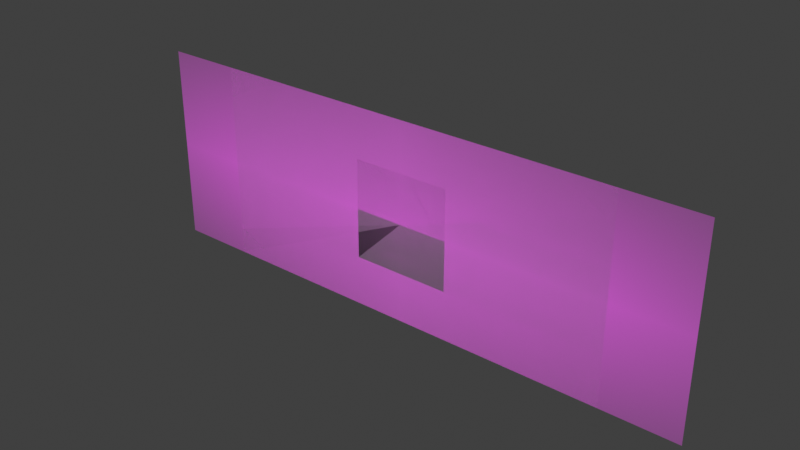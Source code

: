 # Source: models.blend  (saved by Blender 4.1.24; exported with 4.5.12 LTS)
import bpy
from mathutils import Matrix  # noqa: F401  (used for matrix-valued properties, if any)

bpy.ops.wm.read_factory_settings(use_empty=True)
scene = bpy.context.scene
scene.name = 'Scene'

# ---- collections
col_collection = bpy.data.collections.new('Collection'); scene.collection.children.link(col_collection)

# ---- images (referenced by path relative to the original .blend; pixels are not part of the script)
import os
ASSET_DIR = os.environ.get("B2B_ASSET_DIR", "")  # directory of the original .blend (textures are referenced by path, not embedded)
HERE = os.path.dirname(os.path.abspath(__file__))  # packed textures are extracted next to this script under _unpacked/

def load_image(name, relpath, width, height, colorspace="sRGB"):
    """Load a texture the original file referenced (path relative to the .blend, or extracted next to this script)."""
    p = next((c for c in (os.path.join(HERE, relpath), os.path.join(ASSET_DIR, relpath)) if relpath and os.path.exists(c)), "")
    if p:
        img = bpy.data.images.load(p, check_existing=True)
        img.name = name
    else:  # same state as the original file: an image datablock whose file is absent (Cycles renders it pink)
        img = bpy.data.images.new(name, width, height)
        img.source = "FILE"
        img.filepath = "//" + (relpath or name)
    img.colorspace_settings.name = colorspace
    return img
img_diffuse_png = load_image('diffuse.png', 'export/block_wood/diffuse.png', 1024, 1024, 'sRGB')
img_normals_png = load_image('normals.png', 'export/block_wood/normals.png', 1024, 1024, 'Non-Color')
img_diffuse_png_002 = load_image('diffuse.png.002', 'export/block_stone/diffuse.png', 1024, 1024, 'sRGB')
img_normals_png_002 = load_image('normals.png.002', 'export/block_stone/normals.png', 1024, 1024, 'sRGB')
img_diffuse_png_004 = load_image('diffuse.png.004', 'export/block_cloud/diffuse.png', 1024, 1024, 'sRGB')
img_normals_png_004 = load_image('normals.png.004', 'export/block_cloud/normals.png', 1024, 1024, 'sRGB')
img_you_win_png = load_image('you_win.png', 'you_win.png', 1024, 1024, 'sRGB')
img_barbut_png = load_image('barbut.png', 'barbut.png', 1024, 1024, 'sRGB')
img_game_over_png = load_image('game_over.png', 'game_over.png', 1024, 1024, 'sRGB')

# ---- materials (node trees are filled in below, after node groups)
mat_block_wood = bpy.data.materials.new('block_wood')
mat_block_wood.surface_render_method = 'BLENDED'
mat_block_wood.blend_method = 'BLEND'
mat_block_wood.use_transparent_shadow = False
mat_block_stone = bpy.data.materials.new('block_stone')
mat_block_stone.surface_render_method = 'BLENDED'
mat_block_stone.blend_method = 'BLEND'
mat_block_stone.use_transparent_shadow = False
mat_block_cloud = bpy.data.materials.new('block_cloud')
mat_block_cloud.surface_render_method = 'BLENDED'
mat_block_cloud.blend_method = 'BLEND'
mat_block_cloud.use_transparent_shadow = False
mat_you_win = bpy.data.materials.new('you_win')
mat_you_win.surface_render_method = 'BLENDED'
mat_you_win.blend_method = 'BLEND'
mat_barbut = bpy.data.materials.new('barbut')
mat_barbut.surface_render_method = 'BLENDED'
mat_barbut.blend_method = 'BLEND'
mat_game_over = bpy.data.materials.new('game_over')
mat_game_over.surface_render_method = 'BLENDED'
mat_game_over.blend_method = 'BLEND'

# ---- node groups
ng_gltf_material_output = bpy.data.node_groups.new('glTF Material Output', 'ShaderNodeTree')
_s = ng_gltf_material_output.interface.new_socket(name='Occlusion', in_out='INPUT', socket_type='NodeSocketFloat')
_s = ng_gltf_material_output.interface.new_socket(name='Thickness', in_out='INPUT', socket_type='NodeSocketFloat')
_N = ng_gltf_material_output.nodes; _L = ng_gltf_material_output.links
n0 = _N.new('NodeGroupOutput'); n0.name = 'Group Output'; n0.location = (0, 0)
n1 = _N.new('NodeGroupInput'); n1.name = 'Group Input'; n1.location = (-200, 0)
n0.is_active_output = True
ng_gltf_material_output_001 = bpy.data.node_groups.new('glTF Material Output.001', 'ShaderNodeTree')
_s = ng_gltf_material_output_001.interface.new_socket(name='Occlusion', in_out='INPUT', socket_type='NodeSocketFloat')
_s = ng_gltf_material_output_001.interface.new_socket(name='Thickness', in_out='INPUT', socket_type='NodeSocketFloat')
_N = ng_gltf_material_output_001.nodes; _L = ng_gltf_material_output_001.links
n0 = _N.new('NodeGroupOutput'); n0.name = 'Group Output'; n0.location = (0, 0)
n1 = _N.new('NodeGroupInput'); n1.name = 'Group Input'; n1.location = (-200, 0)
n0.is_active_output = True
ng_gltf_material_output_002 = bpy.data.node_groups.new('glTF Material Output.002', 'ShaderNodeTree')
_s = ng_gltf_material_output_002.interface.new_socket(name='Occlusion', in_out='INPUT', socket_type='NodeSocketFloat')
_s = ng_gltf_material_output_002.interface.new_socket(name='Thickness', in_out='INPUT', socket_type='NodeSocketFloat')
_N = ng_gltf_material_output_002.nodes; _L = ng_gltf_material_output_002.links
n0 = _N.new('NodeGroupOutput'); n0.name = 'Group Output'; n0.location = (0, 0)
n1 = _N.new('NodeGroupInput'); n1.name = 'Group Input'; n1.location = (-200, 0)
n0.is_active_output = True

# ---- material node trees
mat_block_wood.use_nodes = True; mat_block_wood.node_tree.nodes.clear()
_N = mat_block_wood.node_tree.nodes; _L = mat_block_wood.node_tree.links
n0 = _N.new('ShaderNodeOutputMaterial'); n0.name = 'Material Output'; n0.location = (620, 19)
n1 = _N.new('ShaderNodeTexImage'); n1.name = 'Image Texture'; n1.location = (-301, 46)
n1.image = img_diffuse_png
n1.interpolation = 'Closest'
n1.extension = 'CLIP'
n2 = _N.new('ShaderNodeBsdfPrincipled'); n2.name = 'Principled BSDF'; n2.location = (189, 40)
n2.inputs[18].default_value = 1.0
n2.inputs[27].default_value = (0.1117, 0.1117, 0.1117, 1.0)
n3 = _N.new('ShaderNodeTexImage'); n3.name = 'Image Texture.001'; n3.location = (-309, -242)
n3.image = img_normals_png
n4 = _N.new('ShaderNodeVolumeAbsorption'); n4.name = 'Volume Absorption'; n4.location = (239, -381)
n4.inputs[0].default_value = (0.2455, 0.2229, 0.08917, 1.0)
n5 = _N.new('ShaderNodeGroup'); n5.name = 'Group'; n5.location = (605, -200)
n5.node_tree = ng_gltf_material_output
n5.inputs[0].default_value = 0.0
n5.inputs[1].default_value = 1.0
_L.new(n2.outputs[0], n0.inputs[0])
_L.new(n1.outputs[1], n2.inputs[4])
_L.new(n3.outputs[0], n2.inputs[5])
_L.new(n1.outputs[0], n2.inputs[0])
_L.new(n4.outputs[0], n0.inputs[1])
n0.is_active_output = True
mat_block_stone.use_nodes = True; mat_block_stone.node_tree.nodes.clear()
_N = mat_block_stone.node_tree.nodes; _L = mat_block_stone.node_tree.links
n0 = _N.new('ShaderNodeOutputMaterial'); n0.name = 'Material Output'; n0.location = (620, 19)
n1 = _N.new('ShaderNodeTexImage'); n1.name = 'Image Texture'; n1.location = (-301, 46)
n1.image = img_diffuse_png_002
n1.interpolation = 'Closest'
n1.extension = 'CLIP'
n2 = _N.new('ShaderNodeBsdfPrincipled'); n2.name = 'Principled BSDF'; n2.location = (189, 40)
n2.inputs[18].default_value = 1.0
n2.inputs[27].default_value = (0.1117, 0.1117, 0.1117, 1.0)
n3 = _N.new('ShaderNodeTexImage'); n3.name = 'Image Texture.001'; n3.location = (-309, -242)
n3.image = img_normals_png_002
n4 = _N.new('ShaderNodeVolumeAbsorption'); n4.name = 'Volume Absorption'; n4.location = (225, -383)
n4.inputs[0].default_value = (0.2454, 0.1347, 0.03171, 1.0)
n5 = _N.new('ShaderNodeGroup'); n5.name = 'Group'; n5.location = (605, -200)
n5.node_tree = ng_gltf_material_output_001
n5.inputs[0].default_value = 0.0
n5.inputs[1].default_value = 1.0
_L.new(n2.outputs[0], n0.inputs[0])
_L.new(n1.outputs[1], n2.inputs[4])
_L.new(n3.outputs[0], n2.inputs[5])
_L.new(n1.outputs[0], n2.inputs[0])
_L.new(n4.outputs[0], n0.inputs[1])
n0.is_active_output = True
mat_block_cloud.use_nodes = True; mat_block_cloud.node_tree.nodes.clear()
_N = mat_block_cloud.node_tree.nodes; _L = mat_block_cloud.node_tree.links
n0 = _N.new('ShaderNodeOutputMaterial'); n0.name = 'Material Output'; n0.location = (620, 19)
n1 = _N.new('ShaderNodeTexImage'); n1.name = 'Image Texture'; n1.location = (-301, 46)
n1.image = img_diffuse_png_004
n1.interpolation = 'Closest'
n1.extension = 'CLIP'
n2 = _N.new('ShaderNodeBsdfPrincipled'); n2.name = 'Principled BSDF'; n2.location = (189, 40)
n2.inputs[18].default_value = 1.0
n2.inputs[27].default_value = (0.1117, 0.1117, 0.1117, 1.0)
n3 = _N.new('ShaderNodeTexImage'); n3.name = 'Image Texture.001'; n3.location = (-309, -242)
n3.image = img_normals_png_004
n4 = _N.new('ShaderNodeVolumeAbsorption'); n4.name = 'Volume Absorption'; n4.location = (225, -383)
n4.inputs[0].default_value = (0.1719, 0.5511, 0.4119, 1.0)
n4.inputs[1].default_value = 0.25
n5 = _N.new('ShaderNodeGroup'); n5.name = 'Group'; n5.location = (605, -200)
n5.node_tree = ng_gltf_material_output_002
n5.inputs[0].default_value = 0.0
n5.inputs[1].default_value = 1.0
_L.new(n2.outputs[0], n0.inputs[0])
_L.new(n1.outputs[1], n2.inputs[4])
_L.new(n3.outputs[0], n2.inputs[5])
_L.new(n1.outputs[0], n2.inputs[0])
_L.new(n4.outputs[0], n0.inputs[1])
n0.is_active_output = True
mat_you_win.use_nodes = True; mat_you_win.node_tree.nodes.clear()
_N = mat_you_win.node_tree.nodes; _L = mat_you_win.node_tree.links
n0 = _N.new('ShaderNodeOutputMaterial'); n0.name = 'Material Output'; n0.location = (343, 245)
n1 = _N.new('ShaderNodeTexImage'); n1.name = 'Image Texture'; n1.location = (-200, 245)
n1.image = img_you_win_png
n1.extension = 'CLIP'
n2 = _N.new('ShaderNodeBsdfPrincipled'); n2.name = 'Principled BSDF'; n2.location = (0, 245)
_L.new(n1.outputs[0], n2.inputs[0])
_L.new(n1.outputs[1], n2.inputs[4])
_L.new(n2.outputs[0], n0.inputs[0])
n0.is_active_output = True
mat_barbut.use_nodes = True; mat_barbut.node_tree.nodes.clear()
_N = mat_barbut.node_tree.nodes; _L = mat_barbut.node_tree.links
n0 = _N.new('ShaderNodeOutputMaterial'); n0.name = 'Material Output'; n0.location = (336, 251)
n1 = _N.new('ShaderNodeTexImage'); n1.name = 'Image Texture'; n1.location = (-341, 260)
n1.image = img_barbut_png
n1.extension = 'CLIP'
n2 = _N.new('ShaderNodeBsdfPrincipled'); n2.name = 'Principled BSDF'; n2.location = (36, 251)
n2.inputs[28].default_value = 0.1
_L.new(n1.outputs[0], n2.inputs[0])
_L.new(n1.outputs[1], n2.inputs[4])
_L.new(n2.outputs[0], n0.inputs[0])
n0.is_active_output = True
mat_game_over.use_nodes = True; mat_game_over.node_tree.nodes.clear()
_N = mat_game_over.node_tree.nodes; _L = mat_game_over.node_tree.links
n0 = _N.new('ShaderNodeOutputMaterial'); n0.name = 'Material Output'; n0.location = (300, 300)
n1 = _N.new('ShaderNodeTexImage'); n1.name = 'Image Texture'; n1.location = (-309, 290)
n1.image = img_game_over_png
n1.extension = 'CLIP'
n2 = _N.new('ShaderNodeBsdfPrincipled'); n2.name = 'Principled BSDF'; n2.location = (0, 300)
n2.inputs[28].default_value = 0.1
_L.new(n1.outputs[0], n2.inputs[0])
_L.new(n1.outputs[1], n2.inputs[4])
_L.new(n2.outputs[0], n0.inputs[0])
n0.is_active_output = True

# ---- world
world_world = bpy.data.worlds.new('World'); scene.world = world_world
world_world.use_nodes = True; world_world.node_tree.nodes.clear()
_N = world_world.node_tree.nodes; _L = world_world.node_tree.links
n0 = _N.new('ShaderNodeOutputWorld'); n0.name = 'World Output'; n0.location = (300, 300)
n1 = _N.new('ShaderNodeBackground'); n1.name = 'Background'; n1.location = (10, 300)
n1.inputs[0].default_value = (0.05088, 0.05088, 0.05088, 1.0)
_L.new(n1.outputs[0], n0.inputs[0])
n0.is_active_output = True
world_world.color = (0.05088, 0.05088, 0.05088)
world_world.use_sun_shadow = False
world_world.sun_shadow_jitter_overblur = 0.0

# ---- meshes
me_block_wood = bpy.data.meshes.new('block_wood')
me_block_wood.from_pydata([(-0.5, 0.0, -0.5), (0.5, 0.0, -0.5), (0.5, 0.0, 0.5), (-0.5, 0.0, 0.5)], [], [(0, 1, 2, 3)])
_uv = me_block_wood.uv_layers.new(name='UVMap')
_uv.uv.foreach_set('vector', [0.0, 0.0, 1.0, 0.0, 1.0, 1.0, 0.0, 1.0])
me_block_wood.materials.append(mat_block_wood)
me_block_wood.update()
me_block_stone = bpy.data.meshes.new('block_stone')
me_block_stone.from_pydata([(-0.5, 0.0, -0.5), (0.5, 0.0, -0.5), (0.5, 0.0, 0.5), (-0.5, 0.0, 0.5)], [], [(0, 1, 2, 3)])
_uv = me_block_stone.uv_layers.new(name='UVMap')
_uv.uv.foreach_set('vector', [0.0, 0.0, 1.0, 0.0, 1.0, 1.0, 0.0, 1.0])
me_block_stone.materials.append(mat_block_stone)
me_block_stone.update()
me_block_cloud = bpy.data.meshes.new('block_cloud')
me_block_cloud.from_pydata([(-0.5, 0.0, -0.5), (0.5, 0.0, -0.5), (0.5, 0.0, 0.5), (-0.5, 0.0, 0.5)], [], [(0, 1, 2, 3)])
_uv = me_block_cloud.uv_layers.new(name='UVMap')
_uv.uv.foreach_set('vector', [0.0, 0.0, 1.0, 0.0, 1.0, 1.0, 0.0, 1.0])
me_block_cloud.materials.append(mat_block_cloud)
me_block_cloud.update()
me_you_win = bpy.data.meshes.new('you_win')
me_you_win.from_pydata([(-2.105, 4.371e-08, -1.0), (2.105, 4.371e-08, -1.0), (-2.105, -4.371e-08, 1.0), (2.105, -4.371e-08, 1.0)], [], [(0, 1, 3, 2)])
_uv = me_you_win.uv_layers.new(name='UVMap')
_uv.uv.foreach_set('vector', [0.0, 0.0, 1.0, 0.0, 1.0, 1.0, 0.0, 1.0])
me_you_win.materials.append(mat_you_win)
me_you_win.update()
me_barbut = bpy.data.meshes.new('barbut')
me_barbut.from_pydata([(-2.105, 4.371e-08, -1.0), (2.105, 4.371e-08, -1.0), (-2.105, -4.371e-08, 1.0), (2.105, -4.371e-08, 1.0)], [], [(0, 1, 3, 2)])
_uv = me_barbut.uv_layers.new(name='UVMap')
_uv.uv.foreach_set('vector', [0.0, 0.0, 1.0, 0.0, 1.0, 1.0, 0.0, 1.0])
me_barbut.materials.append(mat_barbut)
me_barbut.update()
me_game_over = bpy.data.meshes.new('game_over')
me_game_over.from_pydata([(-2.869, 4.371e-08, -1.0), (2.869, 4.371e-08, -1.0), (-2.869, -4.371e-08, 1.0), (2.869, -4.371e-08, 1.0)], [], [(0, 1, 3, 2)])
_uv = me_game_over.uv_layers.new(name='UVMap')
_uv.uv.foreach_set('vector', [0.0, 0.0, 1.0, 0.0, 1.0, 1.0, 0.0, 1.0])
me_game_over.materials.append(mat_game_over)
me_game_over.update()

# ---- objects
ob_block_wood = bpy.data.objects.new('block_wood', me_block_wood)
ob_block_stone = bpy.data.objects.new('block_stone', me_block_stone)
ob_block_cloud = bpy.data.objects.new('block_cloud', me_block_cloud)
ob_you_win = bpy.data.objects.new('you_win', me_you_win)
ob_barbut = bpy.data.objects.new('barbut', me_barbut)
ob_game_over = bpy.data.objects.new('game_over', me_game_over)

# ---- transforms, parenting, visibility, modifiers, constraints
ob_block_wood.location = (0.0, 0.0, 0.0)
_vg = ob_block_wood.vertex_groups.new(name='coa_base_sprite')
_vg.add([0, 1, 2, 3], 1.0, 'REPLACE')
_m = ob_block_wood.modifiers.new('coa_base_sprite', 'MASK')
_m.show_render = False
_m.vertex_group = 'coa_base_sprite'
_m.invert_vertex_group = True
ob_block_stone.location = (0.0, 0.0, 0.0)
_vg = ob_block_stone.vertex_groups.new(name='coa_base_sprite')
_vg.add([0, 1, 2, 3], 1.0, 'REPLACE')
_m = ob_block_stone.modifiers.new('coa_base_sprite', 'MASK')
_m.show_render = False
_m.vertex_group = 'coa_base_sprite'
_m.invert_vertex_group = True
ob_block_cloud.location = (0.0, 0.0, 0.0)
_vg = ob_block_cloud.vertex_groups.new(name='coa_base_sprite')
_vg.add([0, 1, 2, 3], 1.0, 'REPLACE')
_m = ob_block_cloud.modifiers.new('coa_base_sprite', 'MASK')
_m.show_render = False
_m.vertex_group = 'coa_base_sprite'
_m.invert_vertex_group = True
ob_you_win.location = (0.0, 0.0, 0.0)
ob_barbut.location = (0.0, 0.0, 0.0)
ob_game_over.location = (0.0, 0.0, 0.0)

# ---- collection membership
col_collection.objects.link(ob_block_wood)
col_collection.objects.link(ob_block_stone)
col_collection.objects.link(ob_block_cloud)
col_collection.objects.link(ob_you_win)
col_collection.objects.link(ob_barbut)
col_collection.objects.link(ob_game_over)

# ---- scene / render settings (as saved in the file)
scene.frame_start = 1; scene.frame_end = 250; scene.frame_set(1)
scene.render.engine = 'BLENDER_EEVEE_NEXT'
scene.cycles.sampling_pattern = 'TABULATED_SOBOL'
scene.eevee.use_taa_reprojection = False
scene.eevee.ray_tracing_options.trace_max_roughness = 0.0
scene.view_settings.view_transform = 'Standard'
bpy.context.view_layer.update()

# ---- added for rendering (the .blend has no active camera and no usable light): camera, sun
cam_auto = bpy.data.cameras.new('AutoCamera')
cam_auto.lens = 50.0
cam_auto.sensor_width = 36.0
cam_auto.clip_end = 1000.0
ob_auto_camera = bpy.data.objects.new('AutoCamera', cam_auto)
scene.collection.objects.link(ob_auto_camera)
ob_auto_camera.location = (5.62291, -6.7475, 4.49833)
ob_auto_camera.rotation_euler = (1.09748, -7.21219e-08, 0.694738)
scene.camera = ob_auto_camera
light_auto_sun = bpy.data.lights.new('AutoSun', 'SUN')
light_auto_sun.energy = 3.0
light_auto_sun.angle = 0.0523599
ob_auto_sun = bpy.data.objects.new('AutoSun', light_auto_sun)
scene.collection.objects.link(ob_auto_sun)
ob_auto_sun.rotation_euler = (0.872665, 0.174533, 0.523599)
bpy.context.view_layer.update()
